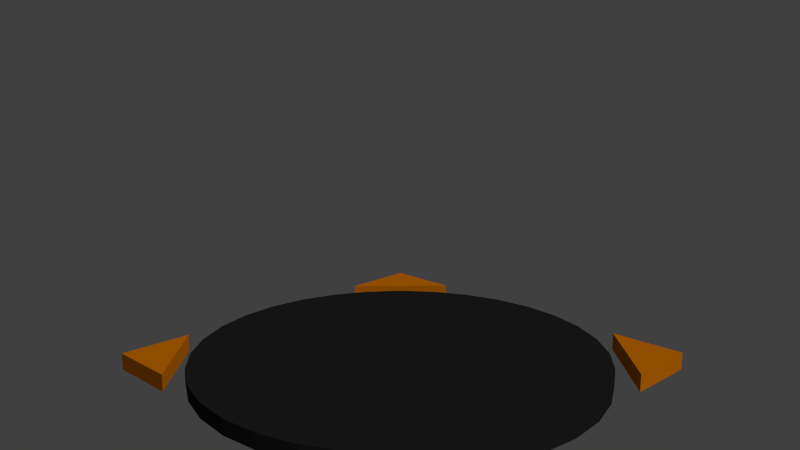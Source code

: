 # Source: PaintTool.blend  (saved by Blender 2.75.0; exported with 4.5.12 LTS)
import bpy
from mathutils import Matrix  # noqa: F401  (used for matrix-valued properties, if any)

bpy.ops.wm.read_factory_settings(use_empty=True)
scene = bpy.context.scene
scene.name = 'Scene'

# ---- collections
col_collection_1 = bpy.data.collections.new('Collection 1'); scene.collection.children.link(col_collection_1)

# ---- materials (node trees are filled in below, after node groups)
mat_voxelplate = bpy.data.materials.new('VoxelPlate')
mat_voxelplate.alpha_threshold = 0.0
mat_voxelplate.roughness = 0.5
mat_arrow = bpy.data.materials.new('Arrow')
mat_arrow.alpha_threshold = 0.0
mat_arrow.diffuse_color = (1.0, 0.2725, 0.0, 1.0)
mat_arrow.roughness = 0.5

# ---- material node trees
mat_voxelplate.use_nodes = True; mat_voxelplate.node_tree.nodes.clear()
_N = mat_voxelplate.node_tree.nodes; _L = mat_voxelplate.node_tree.links
n0 = _N.new('ShaderNodeOutputMaterial'); n0.name = 'Material Output'; n0.location = (300, 300)
n1 = _N.new('ShaderNodeBsdfDiffuse'); n1.name = 'Diffuse BSDF'; n1.location = (10, 300)
n1.inputs[0].default_value = (0.02539, 0.02539, 0.02539, 1.0)
_L.new(n1.outputs[0], n0.inputs[0])
n0.is_active_output = True

# ---- world
world_world = bpy.data.worlds.new('World'); scene.world = world_world
world_world.color = (0.05088, 0.05088, 0.05088)
world_world.use_sun_shadow = False
world_world.sun_shadow_jitter_overblur = 0.0
world_world.cycles.sampling_method = 'MANUAL'
world_world.cycles.sample_map_resolution = 256

# ---- cameras
cam_camera = bpy.data.cameras.new('Camera')
cam_camera.clip_end = 100.0
cam_camera.lens = 35.0
cam_camera.sensor_width = 32.0
cam_camera.sensor_height = 18.0
cam_camera.ortho_scale = 7.314
cam_camera.dof.focus_distance = 0.0

# ---- lights
light_lamp = bpy.data.lights.new('Lamp', 'SUN')
light_lamp.transmission_factor = 0.0
light_lamp.cutoff_distance = 30.0
light_lamp.angle = 0.1993
light_lamp.energy = 1.0
light_lamp.shadow_buffer_clip_start = 1.001
light_lamp.shadow_soft_size = 0.1
light_lamp.shadow_cascade_max_distance = 1000.0
light_lamp.cycles.use_multiple_importance_sampling = False

# ---- meshes
me_cylinder_001 = bpy.data.meshes.new('Cylinder.001')
me_cylinder_001.from_pydata([(-3.032e-09, 1.057, -2.463), (-3.032e-09, 1.057, -0.03404), (0.2061, 1.036, -2.463), (0.2061, 1.036, -0.03404), (0.4044, 0.9762, -2.463), (0.4044, 0.9762, -0.03404), (0.587, 0.8786, -2.463), (0.587, 0.8786, -0.03404), (0.7471, 0.7471, -2.463), (0.7471, 0.7471, -0.03404), (0.8786, 0.587, -2.463), (0.8786, 0.587, -0.03404), (0.9762, 0.4044, -2.463), (0.9762, 0.4044, -0.03404), (1.036, 0.2061, -2.463), (1.036, 0.2061, -0.03404), (1.057, 6.174e-08, -2.463), (1.057, 6.174e-08, -0.03404), (1.036, -0.2061, -2.463), (1.036, -0.2061, -0.03404), (0.9762, -0.4044, -2.463), (0.9762, -0.4044, -0.03404), (0.8786, -0.587, -2.463), (0.8786, -0.587, -0.03404), (0.7471, -0.7471, -2.463), (0.7471, -0.7471, -0.03404), (0.587, -0.8786, -2.463), (0.587, -0.8786, -0.03404), (0.4044, -0.9762, -2.463), (0.4044, -0.9762, -0.03404), (0.2061, -1.036, -2.463), (0.2061, -1.036, -0.03404), (-3.473e-07, -1.057, -2.463), (-3.473e-07, -1.057, -0.03404), (-0.2061, -1.036, -2.147), (-0.2061, -1.036, -0.03404), (-0.4044, -0.9762, -2.147), (-0.4044, -0.9762, -0.03404), (-0.587, -0.8786, -2.147), (-0.587, -0.8786, -0.03404), (-0.7471, -0.7471, -2.147), (-0.7471, -0.7471, -0.03404), (-0.8786, -0.587, -2.147), (-0.8786, -0.587, -0.03404), (-0.9762, -0.4044, -2.147), (-0.9762, -0.4044, -0.03404), (-1.036, -0.2061, -2.147), (-1.036, -0.2061, -0.03404), (-1.057, 1.002e-06, -2.147), (-1.057, 1.002e-06, -0.03404), (-1.036, 0.2061, -2.147), (-1.036, 0.2061, -0.03404), (-0.9762, 0.4044, -2.147), (-0.9762, 0.4044, -0.03404), (-0.8786, 0.587, -2.147), (-0.8786, 0.587, -0.03404), (-0.7471, 0.7471, -2.147), (-0.7471, 0.7471, -0.03404), (-0.587, 0.8786, -2.147), (-0.587, 0.8786, -0.03404), (-0.4044, 0.9762, -2.147), (-0.4044, 0.9762, -0.03404), (-0.2061, 1.036, -2.147), (-0.2061, 1.036, -0.03404)], [], [(0, 1, 3, 2), (2, 3, 5, 4), (4, 5, 7, 6), (6, 7, 9, 8), (8, 9, 11, 10), (10, 11, 13, 12), (12, 13, 15, 14), (14, 15, 17, 16), (16, 17, 19, 18), (18, 19, 21, 20), (20, 21, 23, 22), (22, 23, 25, 24), (24, 25, 27, 26), (26, 27, 29, 28), (28, 29, 31, 30), (30, 31, 33, 32), (32, 33, 35, 34), (34, 35, 37, 36), (36, 37, 39, 38), (38, 39, 41, 40), (40, 41, 43, 42), (42, 43, 45, 44), (44, 45, 47, 46), (46, 47, 49, 48), (48, 49, 51, 50), (50, 51, 53, 52), (52, 53, 55, 54), (54, 55, 57, 56), (56, 57, 59, 58), (58, 59, 61, 60), (3, 1, 63, 61, 59, 57, 55, 53, 51, 49, 47, 45, 43, 41, 39, 37, 35, 33, 31, 29, 27, 25, 23, 21, 19, 17, 15, 13, 11, 9, 7, 5), (62, 63, 1, 0), (60, 61, 63, 62), (0, 2, 4, 6, 8, 10, 12, 14, 16, 18, 20, 22, 24, 26, 28, 30, 32, 34, 36, 38, 40, 42, 44, 46, 48, 50, 52, 54, 56, 58, 60, 62)])
me_cylinder_001.materials.append(mat_voxelplate)
me_cylinder_001.use_remesh_preserve_volume = False
me_cylinder_001.use_remesh_preserve_attributes = False
me_cylinder_001.use_mirror_vertex_groups = False
me_cylinder_001.update()
me_plane_003 = bpy.data.meshes.new('Plane.003')
me_plane_003.from_pydata([(0.008022, 3.958, 0.0009993), (0.008022, 3.958, 0.0009993), (-0.7836, 3.164, -0.005888), (0.7991, 3.163, 0.001775), (0.008022, 3.958, -0.2544), (0.008022, 3.958, -0.2544), (-0.7836, 3.161, -0.2513), (0.7991, 3.161, -0.2556)], [], [(1, 2, 3, 0), (5, 4, 7, 6), (0, 4, 5, 1), (3, 7, 4, 0), (2, 6, 7, 3), (1, 5, 6, 2)])
_ca = me_plane_003.color_attributes.new('Col', 'BYTE_COLOR', 'CORNER')
_ca.data.foreach_set('color', [1.0, 1.0, 1.0, 1.0, 1.0, 1.0, 1.0, 1.0, 1.0, 1.0, 1.0, 1.0, 1.0, 1.0, 1.0, 1.0, 1.0, 1.0, 1.0, 1.0, 1.0, 1.0, 1.0, 1.0, 1.0, 1.0, 1.0, 1.0, 1.0, 1.0, 1.0, 1.0, 1.0, 1.0, 1.0, 1.0, 1.0, 1.0, 1.0, 1.0, 1.0, 1.0, 1.0, 1.0, 1.0, 1.0, 1.0, 1.0, 1.0, 1.0, 1.0, 1.0, 1.0, 1.0, 1.0, 1.0, 1.0, 1.0, 1.0, 1.0, 1.0, 1.0, 1.0, 1.0, 1.0, 1.0, 1.0, 1.0, 1.0, 1.0, 1.0, 1.0, 1.0, 1.0, 1.0, 1.0, 1.0, 1.0, 1.0, 1.0, 1.0, 1.0, 1.0, 1.0, 1.0, 1.0, 1.0, 1.0, 1.0, 1.0, 1.0, 1.0, 1.0, 1.0, 1.0, 1.0])
me_plane_003.materials.append(mat_arrow)
me_plane_003.use_remesh_preserve_volume = False
me_plane_003.use_remesh_preserve_attributes = False
me_plane_003.use_mirror_vertex_groups = False
me_plane_003.update()
me_plane_002 = bpy.data.meshes.new('Plane.002')
me_plane_002.from_pydata([(-3.826, -0.002503, -0.005082), (-3.826, -0.002503, -0.005082), (-3.081, 0.7379, -0.01152), (-3.08, -0.7424, 0.001029), (-3.826, -0.002503, -0.2439), (-3.826, -0.002503, -0.2439), (-3.081, 0.7379, -0.2504), (-3.08, -0.7459, -0.2378)], [], [(1, 0, 3, 2), (5, 6, 7, 4), (0, 1, 5, 4), (3, 0, 4, 7), (2, 3, 7, 6), (1, 2, 6, 5)])
_ca = me_plane_002.color_attributes.new('Col', 'BYTE_COLOR', 'CORNER')
_ca.data.foreach_set('color', [1.0, 1.0, 1.0, 1.0, 1.0, 1.0, 1.0, 1.0, 1.0, 1.0, 1.0, 1.0, 1.0, 1.0, 1.0, 1.0, 1.0, 1.0, 1.0, 1.0, 1.0, 1.0, 1.0, 1.0, 1.0, 1.0, 1.0, 1.0, 1.0, 1.0, 1.0, 1.0, 1.0, 1.0, 1.0, 1.0, 1.0, 1.0, 1.0, 1.0, 1.0, 1.0, 1.0, 1.0, 1.0, 1.0, 1.0, 1.0, 1.0, 1.0, 1.0, 1.0, 1.0, 1.0, 1.0, 1.0, 1.0, 1.0, 1.0, 1.0, 1.0, 1.0, 1.0, 1.0, 1.0, 1.0, 1.0, 1.0, 1.0, 1.0, 1.0, 1.0, 1.0, 1.0, 1.0, 1.0, 1.0, 1.0, 1.0, 1.0, 1.0, 1.0, 1.0, 1.0, 1.0, 1.0, 1.0, 1.0, 1.0, 1.0, 1.0, 1.0, 1.0, 1.0, 1.0, 1.0])
me_plane_002.materials.append(mat_arrow)
me_plane_002.use_remesh_preserve_volume = False
me_plane_002.use_remesh_preserve_attributes = False
me_plane_002.use_mirror_vertex_groups = False
me_plane_002.update()
me_plane = bpy.data.meshes.new('Plane')
me_plane.from_pydata([(3.891, 0.0206, -0.002831), (3.891, 0.0206, -0.002831), (3.117, 0.789, -0.009515), (3.117, -0.7427, 0.004787), (3.891, 0.0206, -0.2507), (3.891, 0.0206, -0.2507), (3.117, 0.789, -0.2574), (3.117, -0.7472, -0.243)], [], [(1, 2, 3, 0), (5, 4, 7, 6), (0, 4, 5, 1), (3, 7, 4, 0), (2, 6, 7, 3), (1, 5, 6, 2)])
_ca = me_plane.color_attributes.new('Col', 'BYTE_COLOR', 'CORNER')
_ca.data.foreach_set('color', [1.0, 1.0, 1.0, 1.0, 1.0, 1.0, 1.0, 1.0, 1.0, 1.0, 1.0, 1.0, 1.0, 1.0, 1.0, 1.0, 1.0, 1.0, 1.0, 1.0, 1.0, 1.0, 1.0, 1.0, 1.0, 1.0, 1.0, 1.0, 1.0, 1.0, 1.0, 1.0, 1.0, 1.0, 1.0, 1.0, 1.0, 1.0, 1.0, 1.0, 1.0, 1.0, 1.0, 1.0, 1.0, 1.0, 1.0, 1.0, 1.0, 1.0, 1.0, 1.0, 1.0, 1.0, 1.0, 1.0, 1.0, 1.0, 1.0, 1.0, 1.0, 1.0, 1.0, 1.0, 1.0, 1.0, 1.0, 1.0, 1.0, 1.0, 1.0, 1.0, 1.0, 1.0, 1.0, 1.0, 1.0, 1.0, 1.0, 1.0, 1.0, 1.0, 1.0, 1.0, 1.0, 1.0, 1.0, 1.0, 1.0, 1.0, 1.0, 1.0, 1.0, 1.0, 1.0, 1.0])
me_plane.materials.append(mat_arrow)
me_plane.use_remesh_preserve_volume = False
me_plane.use_remesh_preserve_attributes = False
me_plane.use_mirror_vertex_groups = False
me_plane.update()

# ---- objects
ob_voxelplate = bpy.data.objects.new('VoxelPlate', me_cylinder_001)
ob_arrowtop = bpy.data.objects.new('ArrowTop', me_plane_003)
ob_arrowright = bpy.data.objects.new('ArrowRight', me_plane_002)
ob_arrowleft = bpy.data.objects.new('ArrowLeft', me_plane)
ob_lamp = bpy.data.objects.new('Lamp', light_lamp)
ob_camera = bpy.data.objects.new('Camera', cam_camera)

# ---- transforms, parenting, visibility, modifiers, constraints
ob_voxelplate.location = (0.0, 0.0, 0.0)
ob_voxelplate.scale = (1.079, 1.079, 0.04028)
ob_voxelplate.lineart.crease_threshold = 0.0
ob_arrowtop.location = (0.0, 0.0, 0.0)
ob_arrowtop.scale = (0.3955, 0.3955, 0.3955)
ob_arrowtop.lineart.crease_threshold = 0.0
ob_arrowright.location = (0.0, 0.0, 0.0)
ob_arrowright.rotation_euler = (0.009717, -2.22e-16, 2.199e-16)
ob_arrowright.scale = (0.3955, 0.3955, 0.3955)
ob_arrowright.lineart.crease_threshold = 0.0
ob_arrowleft.location = (0.0, 0.0, 0.0)
ob_arrowleft.rotation_euler = (0.009717, -2.22e-16, 2.199e-16)
ob_arrowleft.scale = (0.3955, 0.3955, 0.3955)
ob_arrowleft.lineart.crease_threshold = 0.0
ob_lamp.location = (4.076, -4.358, 5.904)
ob_lamp.rotation_euler = (0.304, -0.7355, 1.891)
ob_lamp.lock_rotations_4d = False
ob_lamp.empty_display_type = 'ARROWS'
ob_lamp.color = (0.0, 0.0, 0.0, 0.0)
ob_lamp.lineart.crease_threshold = 0.0
ob_camera.location = (0.0, -4.479, 1.748)
ob_camera.rotation_euler = (1.344, 0.0, 0.0)
ob_camera.lock_rotations_4d = False
ob_camera.empty_display_type = 'ARROWS'
ob_camera.color = (0.0, 0.0, 0.0, 0.0)
ob_camera.display_type = 'WIRE'
ob_camera.lineart.crease_threshold = 0.0

# ---- collection membership
col_collection_1.objects.link(ob_voxelplate)
col_collection_1.objects.link(ob_arrowtop)
col_collection_1.objects.link(ob_arrowright)
col_collection_1.objects.link(ob_arrowleft)
col_collection_1.objects.link(ob_lamp)
col_collection_1.objects.link(ob_camera)

# ---- scene / render settings (as saved in the file)
scene.camera = ob_camera
scene.frame_start = 1; scene.frame_end = 250; scene.frame_set(1)
scene.render.engine = 'CYCLES'
scene.render.resolution_percentage = 50
scene.render.dither_intensity = 0.0
scene.cycles.use_denoising = False
scene.cycles.samples = 10
scene.cycles.sampling_pattern = 'TABULATED_SOBOL'
scene.cycles.light_sampling_threshold = 0.0
scene.cycles.use_adaptive_sampling = False
scene.cycles.use_light_tree = False
scene.cycles.blur_glossy = 0.0
scene.cycles.pixel_filter_type = 'GAUSSIAN'
scene.cycles.sample_clamp_indirect = 0.0
scene.view_settings.view_transform = 'Standard'
bpy.context.view_layer.update()
